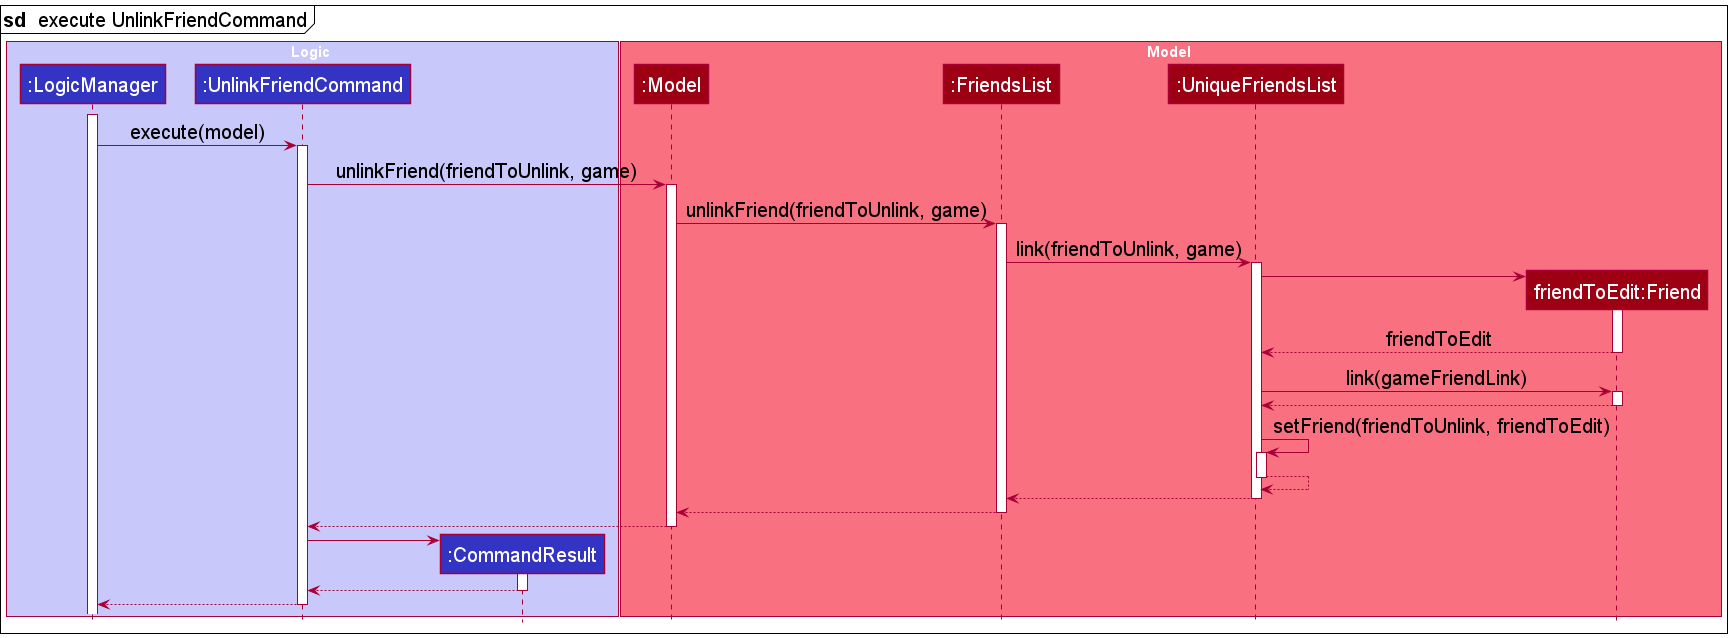

The diagram above was rendered by PlantUML. Its source (embedded in the PNG):
@startuml
!include style.puml
skinparam defaultFontSize 20

mainframe **sd**  execute UnlinkFriendCommand

box Logic LOGIC_COLOR_T1

participant ":LogicManager" as LogicManager LOGIC_COLOR
participant ":UnlinkFriendCommand" as UnlinkFriendCommand LOGIC_COLOR
participant ":CommandResult" as CommandResult LOGIC_COLOR
end box

box Model MODEL_COLOR_T1
participant ":Model" as Model MODEL_COLOR
participant ":FriendsList" as FriendsList MODEL_COLOR
participant ":UniqueFriendsList" as UniqueFriendsList MODEL_COLOR
participant "friendToEdit:Friend" as Friend MODEL_COLOR
end box

activate LogicManager

LogicManager -> UnlinkFriendCommand : execute(model)
activate UnlinkFriendCommand

UnlinkFriendCommand -> Model : unlinkFriend(friendToUnlink, game)
activate Model
Model -> FriendsList : unlinkFriend(friendToUnlink, game)
activate FriendsList
FriendsList -> UniqueFriendsList : link(friendToUnlink, game)
activate UniqueFriendsList
create Friend
UniqueFriendsList -> Friend
activate Friend
Friend --> UniqueFriendsList : friendToEdit
deactivate Friend
UniqueFriendsList -> Friend : link(gameFriendLink)
activate Friend
Friend --> UniqueFriendsList
deactivate Friend
UniqueFriendsList -> UniqueFriendsList : setFriend(friendToUnlink, friendToEdit)
activate UniqueFriendsList
UniqueFriendsList --> UniqueFriendsList
deactivate UniqueFriendsList
UniqueFriendsList --> FriendsList
deactivate UniqueFriendsList
FriendsList --> Model
deactivate FriendsList
Model --> UnlinkFriendCommand
deactivate Model

create CommandResult
UnlinkFriendCommand -> CommandResult
activate CommandResult

CommandResult --> UnlinkFriendCommand
deactivate CommandResult

return
@enduml